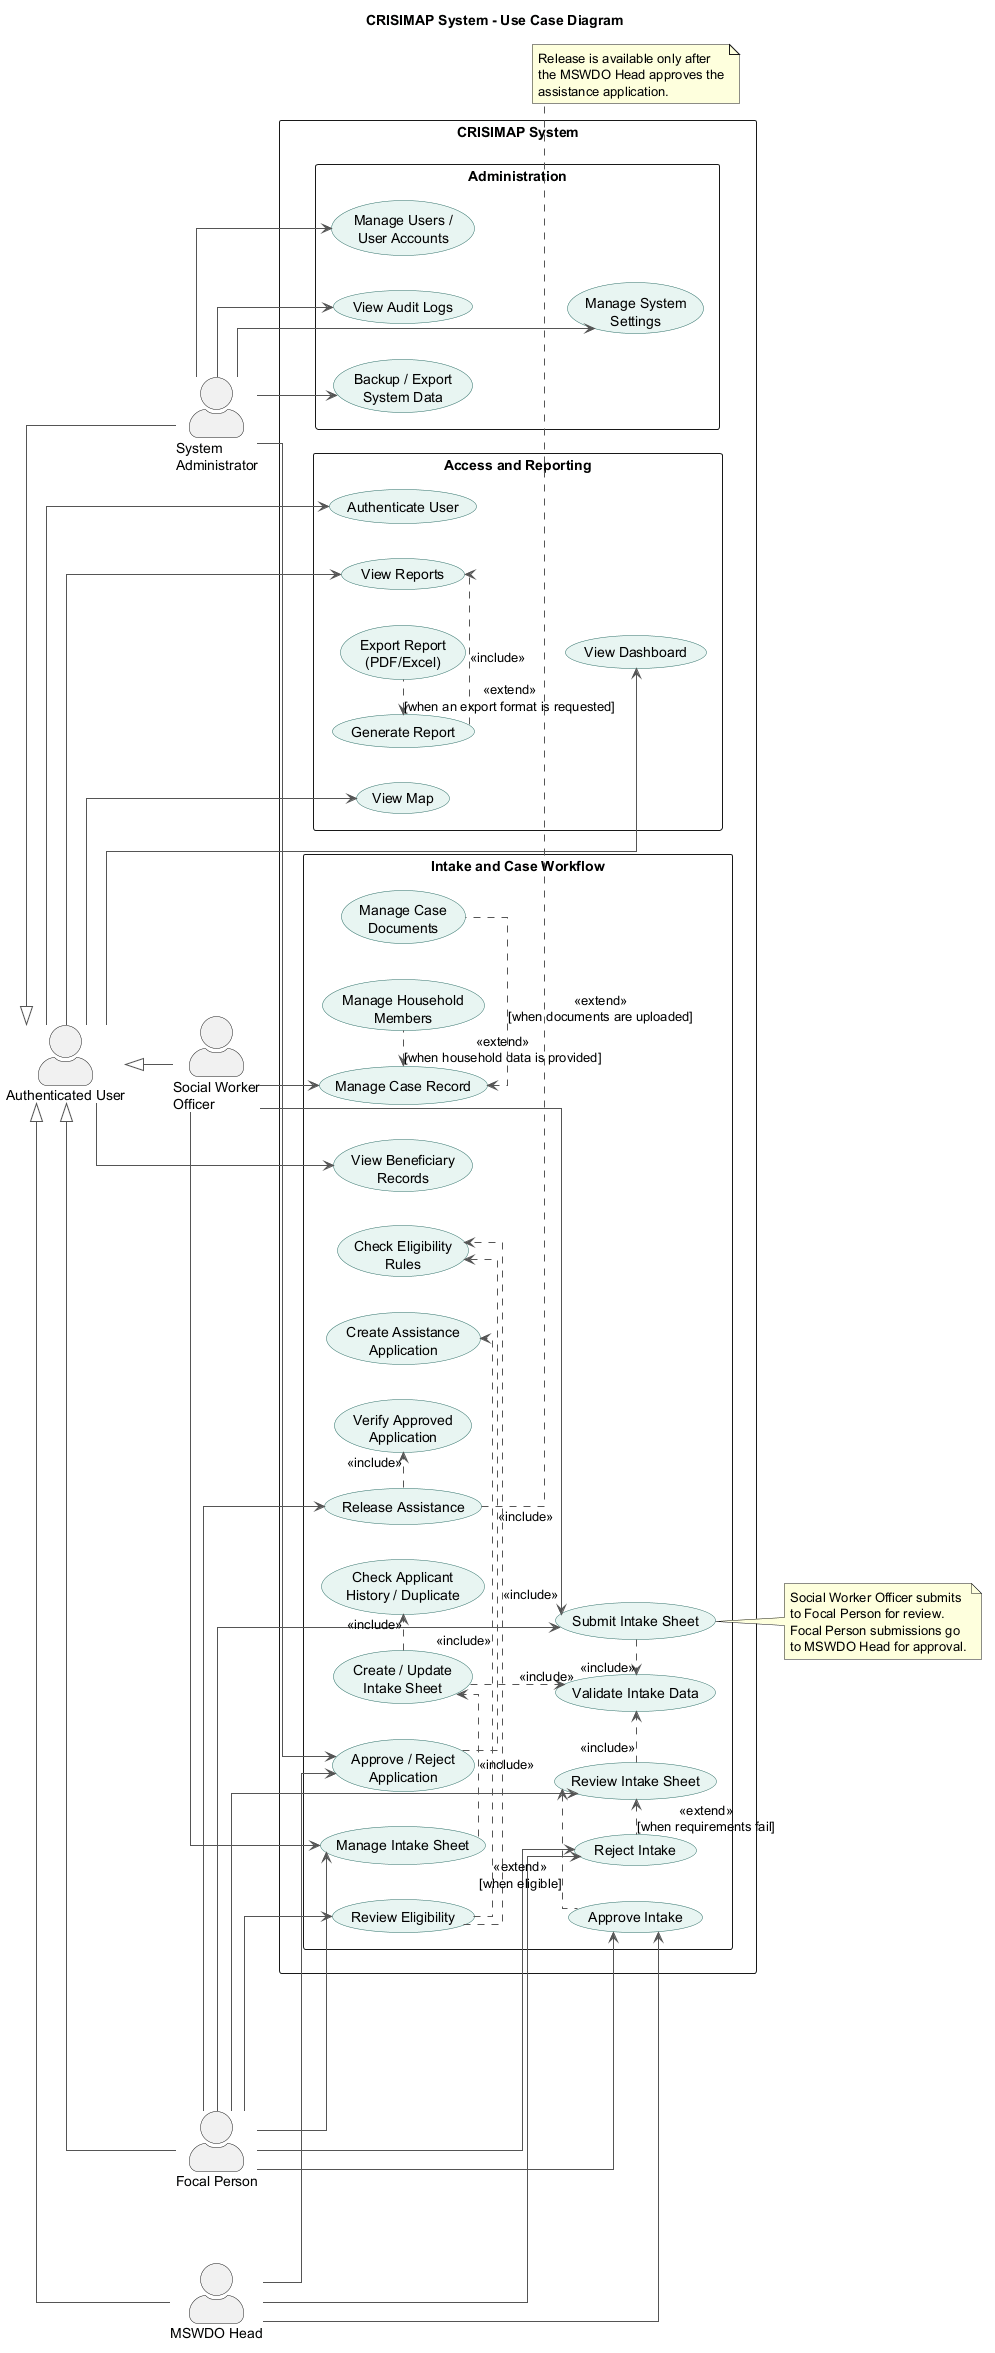

The diagram above was rendered by PlantUML. Its source (embedded in the PNG):
@startuml CRISIMAP-Use-Case-Diagram
title CRISIMAP System - Use Case Diagram

left to right direction
skinparam packageStyle rectangle
skinparam shadowing false
skinparam linetype ortho
skinparam nodesep 35
skinparam ranksep 45
skinparam actorStyle awesome
skinparam usecase {
    BackgroundColor #E8F5F2
    BorderColor #2E6F68
    ArrowColor #555555
    MinimumWidth 150
}

actor "Social Worker\nOfficer" as SWO
actor "Focal Person" as FP
actor "MSWDO Head" as HEAD
actor "System\nAdministrator" as ADMIN
actor "Authenticated User" as USER

rectangle "CRISIMAP System" {
    package "Access and Reporting" as ACCESS {
        usecase "Authenticate User" as UC_Login
        usecase "View Dashboard" as UC_Dashboard
        usecase "View Map" as UC_Map
        usecase "View Reports" as UC_ViewReports
        usecase "Generate Report" as UC_GenerateReport
        usecase "Export Report\n(PDF/Excel)" as UC_ExportReport
    }

    package "Intake and Case Workflow" as WORKFLOW {
        usecase "Manage Intake Sheet" as UC_ManageIntake
        usecase "Create / Update\nIntake Sheet" as UC_EditIntake
        usecase "Validate Intake Data" as UC_ValidateIntake
        usecase "Check Applicant\nHistory / Duplicate" as UC_CheckHistory
        usecase "Submit Intake Sheet" as UC_SubmitIntake
        usecase "Review Intake Sheet" as UC_ReviewIntake
        usecase "Reject Intake" as UC_RejectIntake
        usecase "Approve Intake" as UC_ApproveIntake

        usecase "Manage Case Record" as UC_CaseRecord
        usecase "Manage Household\nMembers" as UC_Household
        usecase "Manage Case\nDocuments" as UC_Documents
        usecase "Review Eligibility" as UC_Eligibility
        usecase "Create Assistance\nApplication" as UC_CreateApplication
        usecase "Approve / Reject\nApplication" as UC_ApplicationDecision
        usecase "Check Eligibility\nRules" as UC_CheckEligibility
        usecase "Release Assistance" as UC_Release
        usecase "Verify Approved\nApplication" as UC_VerifyApproved
        usecase "View Beneficiary\nRecords" as UC_Beneficiaries
    }

    package "Administration" as ADMINISTRATION {
        usecase "Manage Users /\nUser Accounts" as UC_Users
        usecase "Manage System\nSettings" as UC_Settings
        usecase "View Audit Logs" as UC_Audit
        usecase "Backup / Export\nSystem Data" as UC_Backup
    }
}

' Keep the three functional areas in a predictable left-to-right order.
UC_Login -[hidden]right- UC_ManageIntake
UC_ManageIntake -[hidden]right- UC_Users
UC_Login -[hidden]down- UC_Dashboard
UC_ManageIntake -[hidden]down- UC_ReviewIntake
UC_Users -[hidden]down- UC_Settings

' Actor associations reflect the current RBAC policies.
USER --> UC_Login
USER --> UC_Dashboard
USER --> UC_Map
USER --> UC_ViewReports
USER --> UC_Beneficiaries

USER <|-- SWO
USER <|-- FP
USER <|-- HEAD
USER <|-- ADMIN

SWO --> UC_ManageIntake
SWO --> UC_SubmitIntake
SWO --> UC_CaseRecord

FP --> UC_ManageIntake
FP --> UC_SubmitIntake
FP --> UC_ReviewIntake
FP --> UC_Eligibility
FP --> UC_Release
FP --> UC_RejectIntake
FP --> UC_ApproveIntake

HEAD --> UC_ApplicationDecision
HEAD --> UC_ApproveIntake
HEAD --> UC_RejectIntake

ADMIN --> UC_ApplicationDecision
ADMIN --> UC_Users
ADMIN --> UC_Settings
ADMIN --> UC_Audit
ADMIN --> UC_Backup

' Mandatory behavior: the base use case cannot complete without the included use case.
UC_ManageIntake .> UC_EditIntake : <<include>>
UC_EditIntake .> UC_ValidateIntake : <<include>>
UC_EditIntake .> UC_CheckHistory : <<include>>
UC_SubmitIntake .> UC_ValidateIntake : <<include>>
UC_ReviewIntake .> UC_ValidateIntake : <<include>>
UC_Eligibility .> UC_CheckEligibility : <<include>>
UC_Eligibility .> UC_CreateApplication : <<include>>
UC_ApplicationDecision .> UC_CheckEligibility : <<include>>
UC_Release .> UC_VerifyApproved : <<include>>
UC_GenerateReport .> UC_ViewReports : <<include>>

' Optional or conditional behavior: the extension is invoked only in the stated case.
UC_ReviewIntake <. UC_RejectIntake : <<extend>>\n[when requirements fail]
UC_ReviewIntake <. UC_ApproveIntake : <<extend>>\n[when eligible]
UC_GenerateReport <. UC_ExportReport : <<extend>>\n[when an export format is requested]
UC_CaseRecord <. UC_Household : <<extend>>\n[when household data is provided]
UC_CaseRecord <. UC_Documents : <<extend>>\n[when documents are uploaded]

note right of UC_SubmitIntake
Social Worker Officer submits
to Focal Person for review.
Focal Person submissions go
to MSWDO Head for approval.
end note

note right of UC_Release
Release is available only after
the MSWDO Head approves the
assistance application.
end note

@enduml